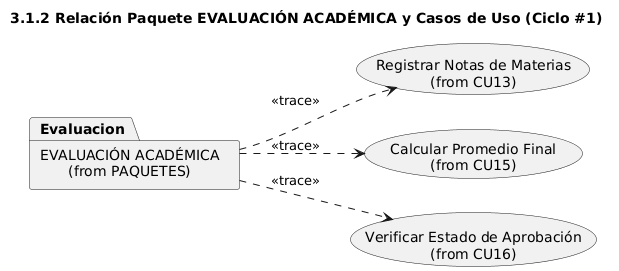

The diagram above was rendered by PlantUML. Its source (embedded in the PNG):
@startuml
title 3.1.2 Relación Paquete EVALUACIÓN ACADÉMICA y Casos de Uso (Ciclo #1)
left to right direction
skinparam packageStyle rectangle

' Elemento del Modelo de Análisis (Paquete)
package "EVALUACIÓN ACADÉMICA\n(from PAQUETES)" as Evaluacion

' Elementos del Modelo de Requisitos (Casos de Uso del Ciclo 1)
usecase "Registrar Notas de Materias\n(from CU13)" as CU13
usecase "Calcular Promedio Final\n(from CU15)" as CU15
usecase "Verificar Estado de Aprobación\n(from CU16)" as CU16

' Relaciones de Trazabilidad <<trace>>
Evaluacion ..> CU13 : <<trace>>
Evaluacion ..> CU15 : <<trace>>
Evaluacion ..> CU16 : <<trace>>
@enduml